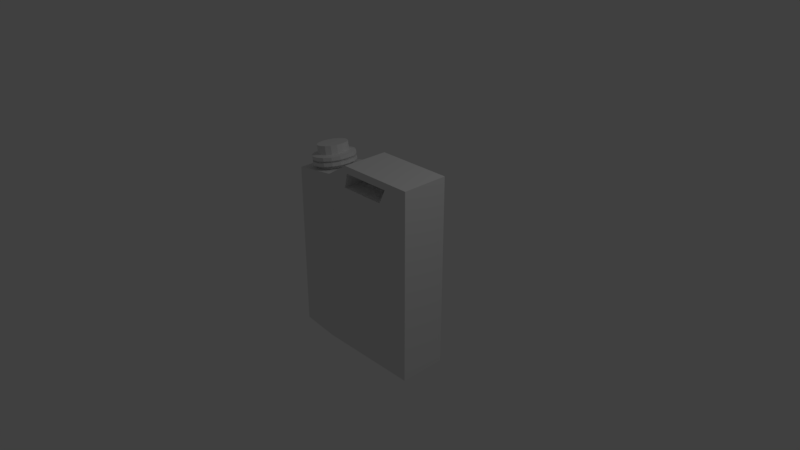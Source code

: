 # Source: tank.blend  (saved by Blender 2.79.0; exported with 4.5.12 LTS)
import bpy
from mathutils import Matrix  # noqa: F401  (used for matrix-valued properties, if any)

bpy.ops.wm.read_factory_settings(use_empty=True)
scene = bpy.context.scene
scene.name = 'Scene'

# ---- collections
col_collection_1 = bpy.data.collections.new('Collection 1'); scene.collection.children.link(col_collection_1)

# ---- materials (node trees are filled in below, after node groups)
mat_material = bpy.data.materials.new('Material')
mat_material.alpha_threshold = 0.0
mat_material.use_transparent_shadow = False
mat_material.roughness = 0.5
mat_material.line_color = (0.0, 0.0, 0.0, 1.0)

# ---- material node trees

# ---- world
world_world = bpy.data.worlds.new('World'); scene.world = world_world
world_world.color = (0.05088, 0.05088, 0.05088)
world_world.use_sun_shadow = False
world_world.sun_shadow_jitter_overblur = 0.0
world_world.cycles.sampling_method = 'MANUAL'

# ---- cameras
cam_camera = bpy.data.cameras.new('Camera')
cam_camera.clip_end = 100.0
cam_camera.lens = 35.0
cam_camera.sensor_width = 32.0
cam_camera.sensor_height = 18.0
cam_camera.ortho_scale = 7.314
cam_camera.dof.focus_distance = 0.0
cam_camera.dof.aperture_fstop = 128.0

# ---- lights
light_lamp = bpy.data.lights.new('Lamp', 'POINT')
light_lamp.transmission_factor = 0.0
light_lamp.cutoff_distance = 30.0
light_lamp.energy = 100.0
light_lamp.shadow_buffer_clip_start = 1.001
light_lamp.shadow_soft_size = 0.1
light_lamp.shadow_maximum_resolution = 0.006
light_lamp.use_absolute_resolution = True

# ---- meshes
me_cube = bpy.data.meshes.new('Cube')
me_cube.from_pydata([(1.0, 0.32, -1.3), (-1.0, 0.2651, -1.3), (1.0, 0.32, 1.3), (-1.0, 0.2651, 0.981), (1.0, 0.32, 1.108), (-1.0, 0.2651, 0.8725), (-0.1212, 0.32, -1.3), (-0.04565, 0.32, 1.3), (-0.06048, 0.32, 1.009), (-0.4254, 0.32, -1.3), (-0.3582, 0.32, 1.099), (-0.4254, 0.32, 0.8725), (0.4748, 0.32, -1.3), (0.5102, 0.32, 1.3), (0.5625, 0.32, 1.009), (1.0, 0.32, 1.226), (-1.0, 0.2651, 0.9394), (-0.01386, 0.32, 1.205), (-0.384, 0.32, 1.012), (0.6599, 0.32, 1.207), (1.0, 0.32, -0.5831), (-1.0, 0.2651, -0.6531), (-0.1031, 0.4001, -0.6126), (-0.4254, 0.32, -0.6531), (0.5009, 0.361, -0.6124), (1.0, 0.32, 0.5784), (-1.0, 0.2651, 0.395), (-0.07383, 0.4001, 0.5012), (-0.4254, 0.32, 0.395), (0.5432, 0.361, 0.5017), (1.0, -0.32, -1.3), (1.0, 0.0, -1.3), (-1.0, 0.0, -1.3), (-1.0, -0.2651, -1.3), (1.0, -0.32, 1.3), (1.0, 0.0, 1.3), (-1.0, 0.0, 0.981), (-1.0, -0.2651, 0.981), (1.0, -0.32, 1.108), (1.0, 0.0, 1.108), (-1.0, 0.0, 0.8725), (-1.0, -0.2651, 0.8725), (-0.1212, -0.32, -1.3), (-0.1212, 0.0, -1.3), (-0.04565, -0.32, 1.3), (-0.04565, 0.0, 1.3), (-0.06048, -0.32, 1.009), (-0.06048, 0.0, 1.009), (-0.4254, -0.32, -1.3), (-0.4254, 0.0, -1.3), (-0.3582, -0.32, 1.099), (-0.3582, 0.0, 1.099), (-0.4254, -0.32, 0.8725), (0.4748, -0.32, -1.3), (0.4748, 0.0, -1.3), (0.5102, -0.32, 1.3), (0.5102, 0.0, 1.3), (0.5625, -0.32, 1.009), (0.5625, 0.0, 1.009), (1.0, -0.32, 1.226), (1.0, 0.0, 1.226), (-1.0, 0.0, 0.9394), (-1.0, -0.2651, 0.9394), (-0.01386, -0.32, 1.205), (-0.01386, 0.0, 1.205), (-0.384, -0.32, 1.012), (0.6599, 0.0, 1.207), (0.6599, -0.32, 1.207), (1.0, -0.32, -0.5831), (1.0, 0.0, -0.5831), (-1.0, 0.0, -0.6531), (-1.0, -0.2651, -0.6531), (-0.1031, -0.4001, -0.6126), (-0.4254, -0.32, -0.6531), (0.5009, -0.361, -0.6124), (1.0, -0.32, 0.5784), (1.0, 0.0, 0.5784), (-1.0, 0.0, 0.395), (-1.0, -0.2651, 0.395), (-0.07383, -0.4001, 0.5012), (-0.4254, -0.32, 0.395), (0.5432, -0.361, 0.5017), (-0.6519, 0.2, 1.231), (-0.6728, 0.2, 1.344), (-0.5766, 0.1848, 1.245), (-0.5976, 0.1848, 1.358), (-0.5128, 0.1414, 1.257), (-0.5338, 0.1414, 1.37), (-0.4702, 0.07654, 1.264), (-0.4911, 0.07654, 1.378), (-0.4552, -1.384e-08, 1.267), (-0.4762, -1.358e-08, 1.381), (-0.4702, -0.07654, 1.264), (-0.4911, -0.07654, 1.378), (-0.5128, -0.1414, 1.257), (-0.5338, -0.1414, 1.37), (-0.5766, -0.1848, 1.245), (-0.5976, -0.1848, 1.358), (-0.6519, -0.2, 1.231), (-0.6728, -0.2, 1.344), (-0.7272, -0.1848, 1.217), (-0.7481, -0.1848, 1.33), (-0.791, -0.1414, 1.205), (-0.8119, -0.1414, 1.319), (-0.8336, -0.07654, 1.197), (-0.8545, -0.07654, 1.311), (-0.8486, 7.039e-09, 1.195), (-0.8695, 7.296e-09, 1.308), (-0.8336, 0.07654, 1.197), (-0.8545, 0.07654, 1.311), (-0.791, 0.1414, 1.205), (-0.8119, 0.1414, 1.319), (-0.7272, 0.1848, 1.217), (-0.7481, 0.1848, 1.33), (-0.6493, 0.2841, 1.217), (-0.5424, 0.2625, 1.237), (-0.4517, 0.2009, 1.253), (-0.3912, 0.1087, 1.265), (-0.3699, -2.054e-08, 1.269), (-0.3912, -0.1087, 1.265), (-0.4517, -0.2009, 1.253), (-0.5424, -0.2625, 1.237), (-0.6493, -0.2841, 1.217), (-0.7563, -0.2625, 1.197), (-0.8469, -0.2009, 1.181), (-0.9075, -0.1087, 1.169), (-0.9288, 9.122e-09, 1.165), (-0.9075, 0.1087, 1.169), (-0.8469, 0.2009, 1.181), (-0.7563, 0.2625, 1.197), (-0.6407, 0.2841, 1.17), (-0.5337, 0.2625, 1.19), (-0.4431, 0.2009, 1.207), (-0.3825, 0.1087, 1.218), (-0.3612, -2.065e-08, 1.222), (-0.3825, -0.1087, 1.218), (-0.4431, -0.2009, 1.207), (-0.5337, -0.2625, 1.19), (-0.6407, -0.2841, 1.17), (-0.7476, -0.2625, 1.15), (-0.8383, -0.2009, 1.134), (-0.8988, -0.1087, 1.122), (-0.9201, 9.016e-09, 1.119), (-0.8988, 0.1087, 1.122), (-0.8383, 0.2009, 1.134), (-0.7476, 0.2625, 1.15), (-0.6407, 0.2539, 1.17), (-0.5451, 0.2346, 1.188), (-0.4641, 0.1795, 1.203), (-0.41, 0.09715, 1.213), (-0.391, -1.833e-08, 1.216), (-0.41, -0.09715, 1.213), (-0.4641, -0.1795, 1.203), (-0.5451, -0.2346, 1.188), (-0.6407, -0.2539, 1.17), (-0.7362, -0.2346, 1.152), (-0.8172, -0.1795, 1.138), (-0.8713, -0.09715, 1.128), (-0.8903, 8.175e-09, 1.124), (-0.8713, 0.09715, 1.128), (-0.8172, 0.1795, 1.138), (-0.7362, 0.2346, 1.152), (-0.6361, 0.2539, 1.145), (-0.5405, 0.2346, 1.163), (-0.4595, 0.1795, 1.178), (-0.4054, 0.09715, 1.188), (-0.3864, -1.839e-08, 1.191), (-0.4054, -0.09715, 1.188), (-0.4595, -0.1795, 1.178), (-0.5405, -0.2346, 1.163), (-0.6361, -0.2539, 1.145), (-0.7316, -0.2346, 1.128), (-0.8126, -0.1795, 1.113), (-0.8667, -0.09715, 1.103), (-0.8857, 8.119e-09, 1.099), (-0.8667, 0.09715, 1.103), (-0.8126, 0.1795, 1.113), (-0.7316, 0.2346, 1.128), (-0.6361, 0.2848, 1.145), (-0.5289, 0.2631, 1.165), (-0.4381, 0.2014, 1.182), (-0.3774, 0.109, 1.193), (-0.356, -2.076e-08, 1.197), (-0.3774, -0.109, 1.193), (-0.4381, -0.2014, 1.182), (-0.5289, -0.2631, 1.165), (-0.6361, -0.2848, 1.145), (-0.7433, -0.2631, 1.125), (-0.8341, -0.2014, 1.109), (-0.8948, -0.109, 1.097), (-0.9161, 8.976e-09, 1.094), (-0.8948, 0.109, 1.097), (-0.8341, 0.2014, 1.109), (-0.7433, 0.2631, 1.125), (-0.6281, 0.2848, 1.102), (-0.5209, 0.2631, 1.122), (-0.4301, 0.2014, 1.139), (-0.3694, 0.109, 1.15), (-0.3481, -2.085e-08, 1.154), (-0.3694, -0.109, 1.15), (-0.4301, -0.2014, 1.139), (-0.5209, -0.2631, 1.122), (-0.6281, -0.2848, 1.102), (-0.7353, -0.2631, 1.082), (-0.8261, -0.2014, 1.065), (-0.8868, -0.109, 1.054), (-0.9082, 8.878e-09, 1.05), (-0.8868, 0.109, 1.054), (-0.8261, 0.2014, 1.065), (-0.7353, 0.2631, 1.082), (-0.6281, 0.2059, 1.102), (-0.5506, 0.1902, 1.116), (-0.4849, 0.1456, 1.128), (-0.441, 0.0788, 1.137), (-0.4256, -1.275e-08, 1.139), (-0.441, -0.0788, 1.137), (-0.4849, -0.1456, 1.128), (-0.5506, -0.1902, 1.116), (-0.6281, -0.2059, 1.102), (-0.7056, -0.1902, 1.088), (-0.7713, -0.1456, 1.076), (-0.8152, -0.0788, 1.068), (-0.8306, 8.753e-09, 1.065), (-0.8152, 0.0788, 1.068), (-0.7713, 0.1456, 1.076), (-0.7056, 0.1902, 1.088), (-0.619, 0.2059, 1.052), (-0.5415, 0.1902, 1.067), (-0.4758, 0.1456, 1.079), (-0.4319, 0.0788, 1.087), (-0.4165, -1.286e-08, 1.09), (-0.4319, -0.0788, 1.087), (-0.4758, -0.1456, 1.079), (-0.5415, -0.1902, 1.067), (-0.619, -0.2059, 1.052), (-0.6964, -0.1902, 1.038), (-0.7621, -0.1456, 1.026), (-0.806, -0.0788, 1.018), (-0.8215, 8.64e-09, 1.015), (-0.806, 0.0788, 1.018), (-0.7621, 0.1456, 1.026), (-0.6964, 0.1902, 1.038)], [], [(9, 49, 32, 1), (10, 3, 36, 51), (15, 2, 35, 60), (61, 36, 3, 16), (23, 9, 1, 21), (18, 11, 5, 16), (77, 40, 5, 26), (25, 4, 39, 76), (66, 19, 14, 58), (24, 12, 6, 22), (13, 7, 45, 56), (12, 54, 43, 6), (17, 8, 11, 18), (22, 6, 9, 23), (7, 10, 51, 45), (6, 43, 49, 9), (0, 31, 54, 12), (2, 13, 56, 35), (20, 0, 12, 24), (15, 4, 14, 19), (2, 15, 19, 13), (7, 17, 18, 10), (8, 47, 58, 14), (13, 19, 17, 7), (10, 18, 16, 3), (40, 61, 16, 5), (4, 15, 60, 39), (64, 47, 8, 17), (64, 17, 19, 66), (25, 20, 24, 29), (27, 22, 23, 28), (29, 24, 22, 27), (0, 20, 69, 31), (32, 70, 21, 1), (28, 23, 21, 26), (11, 28, 26, 5), (14, 29, 27, 8), (8, 27, 28, 11), (4, 25, 29, 14), (20, 25, 76, 69), (70, 77, 26, 21), (48, 33, 32, 49), (50, 51, 36, 37), (59, 60, 35, 34), (61, 62, 37, 36), (73, 71, 33, 48), (65, 62, 41, 52), (77, 78, 41, 40), (75, 76, 39, 38), (66, 58, 57, 67), (74, 72, 42, 53), (55, 56, 45, 44), (53, 42, 43, 54), (63, 65, 52, 46), (72, 73, 48, 42), (44, 45, 51, 50), (42, 48, 49, 43), (30, 53, 54, 31), (34, 35, 56, 55), (68, 74, 53, 30), (59, 67, 57, 38), (34, 55, 67, 59), (44, 50, 65, 63), (46, 57, 58, 47), (55, 44, 63, 67), (50, 37, 62, 65), (40, 41, 62, 61), (38, 39, 60, 59), (64, 63, 46, 47), (64, 66, 67, 63), (75, 81, 74, 68), (79, 80, 73, 72), (81, 79, 72, 74), (30, 31, 69, 68), (32, 33, 71, 70), (80, 78, 71, 73), (52, 41, 78, 80), (57, 46, 79, 81), (46, 52, 80, 79), (38, 57, 81, 75), (68, 69, 76, 75), (70, 71, 78, 77), (82, 83, 85, 84), (84, 85, 87, 86), (86, 87, 89, 88), (88, 89, 91, 90), (90, 91, 93, 92), (92, 93, 95, 94), (94, 95, 97, 96), (96, 97, 99, 98), (98, 99, 101, 100), (100, 101, 103, 102), (102, 103, 105, 104), (104, 105, 107, 106), (106, 107, 109, 108), (108, 109, 111, 110), (85, 83, 113, 111, 109, 107, 105, 103, 101, 99, 97, 95, 93, 91, 89, 87), (110, 111, 113, 112), (112, 113, 83, 82), (102, 104, 125, 124), (127, 128, 144, 143), (112, 82, 114, 129), (88, 90, 118, 117), (98, 100, 123, 122), (108, 110, 128, 127), (84, 86, 116, 115), (94, 96, 121, 120), (104, 106, 126, 125), (90, 92, 119, 118), (100, 102, 124, 123), (110, 112, 129, 128), (86, 88, 117, 116), (96, 98, 122, 121), (82, 84, 115, 114), (106, 108, 127, 126), (92, 94, 120, 119), (133, 134, 150, 149), (120, 121, 137, 136), (128, 129, 145, 144), (121, 122, 138, 137), (114, 115, 131, 130), (129, 114, 130, 145), (122, 123, 139, 138), (115, 116, 132, 131), (123, 124, 140, 139), (116, 117, 133, 132), (124, 125, 141, 140), (117, 118, 134, 133), (125, 126, 142, 141), (118, 119, 135, 134), (126, 127, 143, 142), (119, 120, 136, 135), (154, 155, 171, 170), (141, 142, 158, 157), (134, 135, 151, 150), (142, 143, 159, 158), (135, 136, 152, 151), (143, 144, 160, 159), (136, 137, 153, 152), (144, 145, 161, 160), (137, 138, 154, 153), (130, 131, 147, 146), (145, 130, 146, 161), (138, 139, 155, 154), (131, 132, 148, 147), (139, 140, 156, 155), (132, 133, 149, 148), (140, 141, 157, 156), (175, 176, 192, 191), (147, 148, 164, 163), (155, 156, 172, 171), (148, 149, 165, 164), (156, 157, 173, 172), (149, 150, 166, 165), (157, 158, 174, 173), (150, 151, 167, 166), (158, 159, 175, 174), (151, 152, 168, 167), (159, 160, 176, 175), (152, 153, 169, 168), (160, 161, 177, 176), (153, 154, 170, 169), (146, 147, 163, 162), (161, 146, 162, 177), (181, 182, 198, 197), (168, 169, 185, 184), (176, 177, 193, 192), (169, 170, 186, 185), (162, 163, 179, 178), (177, 162, 178, 193), (170, 171, 187, 186), (163, 164, 180, 179), (171, 172, 188, 187), (164, 165, 181, 180), (172, 173, 189, 188), (165, 166, 182, 181), (173, 174, 190, 189), (166, 167, 183, 182), (174, 175, 191, 190), (167, 168, 184, 183), (202, 203, 219, 218), (189, 190, 206, 205), (182, 183, 199, 198), (190, 191, 207, 206), (183, 184, 200, 199), (191, 192, 208, 207), (184, 185, 201, 200), (192, 193, 209, 208), (185, 186, 202, 201), (178, 179, 195, 194), (193, 178, 194, 209), (186, 187, 203, 202), (179, 180, 196, 195), (187, 188, 204, 203), (180, 181, 197, 196), (188, 189, 205, 204), (223, 224, 240, 239), (195, 196, 212, 211), (203, 204, 220, 219), (196, 197, 213, 212), (204, 205, 221, 220), (197, 198, 214, 213), (205, 206, 222, 221), (198, 199, 215, 214), (206, 207, 223, 222), (199, 200, 216, 215), (207, 208, 224, 223), (200, 201, 217, 216), (208, 209, 225, 224), (201, 202, 218, 217), (194, 195, 211, 210), (209, 194, 210, 225), (226, 227, 228, 229, 230, 231, 232, 233, 234, 235, 236, 237, 238, 239, 240, 241), (216, 217, 233, 232), (224, 225, 241, 240), (217, 218, 234, 233), (210, 211, 227, 226), (225, 210, 226, 241), (218, 219, 235, 234), (211, 212, 228, 227), (219, 220, 236, 235), (212, 213, 229, 228), (220, 221, 237, 236), (213, 214, 230, 229), (221, 222, 238, 237), (214, 215, 231, 230), (222, 223, 239, 238), (215, 216, 232, 231)])
me_cube.materials.append(mat_material)
me_cube.use_remesh_preserve_volume = False
me_cube.use_remesh_preserve_attributes = False
me_cube.use_mirror_vertex_groups = False
me_cube.update()

# ---- objects
ob_cube = bpy.data.objects.new('Cube', me_cube)
ob_lamp = bpy.data.objects.new('Lamp', light_lamp)
ob_camera = bpy.data.objects.new('Camera', cam_camera)

# ---- transforms, parenting, visibility, modifiers, constraints
ob_cube.location = (0.0, 0.0, 0.0)
ob_cube.lock_rotations_4d = False
ob_cube.empty_display_type = 'ARROWS'
ob_cube.lineart.crease_threshold = 0.0
ob_lamp.location = (4.076, 1.005, 5.904)
ob_lamp.rotation_euler = (0.6503, 0.05522, 1.866)
ob_lamp.lock_rotations_4d = False
ob_lamp.empty_display_type = 'ARROWS'
ob_lamp.color = (0.0, 0.0, 0.0, 0.0)
ob_lamp.lineart.crease_threshold = 0.0
ob_camera.location = (7.481, -6.508, 5.344)
ob_camera.rotation_euler = (1.109, 0.0, 0.8149)
ob_camera.lock_rotations_4d = False
ob_camera.empty_display_type = 'ARROWS'
ob_camera.color = (0.0, 0.0, 0.0, 0.0)
ob_camera.display_type = 'WIRE'
ob_camera.lineart.crease_threshold = 0.0

# ---- collection membership
col_collection_1.objects.link(ob_cube)
col_collection_1.objects.link(ob_lamp)
col_collection_1.objects.link(ob_camera)

# ---- scene / render settings (as saved in the file)
scene.camera = ob_camera
scene.frame_start = 1; scene.frame_end = 250; scene.frame_set(1)
scene.render.engine = 'BLENDER_EEVEE_NEXT'
scene.render.resolution_percentage = 50
scene.render.dither_intensity = 0.0
scene.cycles.use_denoising = False
scene.cycles.samples = 128
scene.cycles.sampling_pattern = 'TABULATED_SOBOL'
scene.cycles.use_adaptive_sampling = False
scene.cycles.use_light_tree = False
scene.cycles.blur_glossy = 0.0
scene.cycles.sample_clamp_indirect = 0.0
scene.view_settings.view_transform = 'Standard'
bpy.context.view_layer.update()

